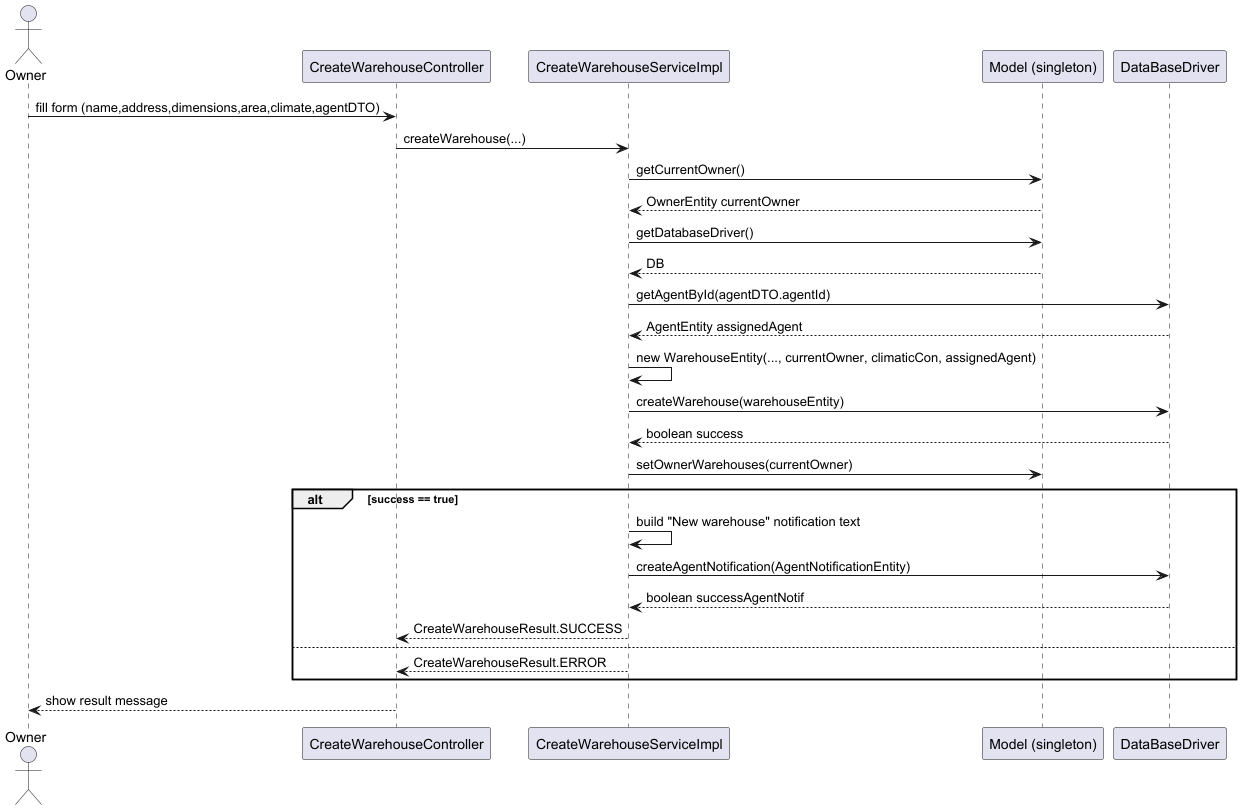

The diagram above was rendered by PlantUML. Its source (embedded in the PNG):
@startuml
actor Owner
participant "CreateWarehouseController" as C
participant "CreateWarehouseServiceImpl" as S
participant "Model (singleton)" as M
participant "DataBaseDriver" as DB

Owner -> C : fill form (name,address,dimensions,area,climate,agentDTO)
C -> S : createWarehouse(...)

S -> M : getCurrentOwner()
M --> S : OwnerEntity currentOwner

S -> M : getDatabaseDriver()
M --> S : DB

S -> DB : getAgentById(agentDTO.agentId)
DB --> S : AgentEntity assignedAgent

S -> S : new WarehouseEntity(..., currentOwner, climaticCon, assignedAgent)
S -> DB : createWarehouse(warehouseEntity)
DB --> S : boolean success

S -> M : setOwnerWarehouses(currentOwner)

alt success == true
  S -> S : build "New warehouse" notification text
  S -> DB : createAgentNotification(AgentNotificationEntity)
  DB --> S : boolean successAgentNotif
  S --> C : CreateWarehouseResult.SUCCESS
else
  S --> C : CreateWarehouseResult.ERROR
end

C --> Owner : show result message
@enduml